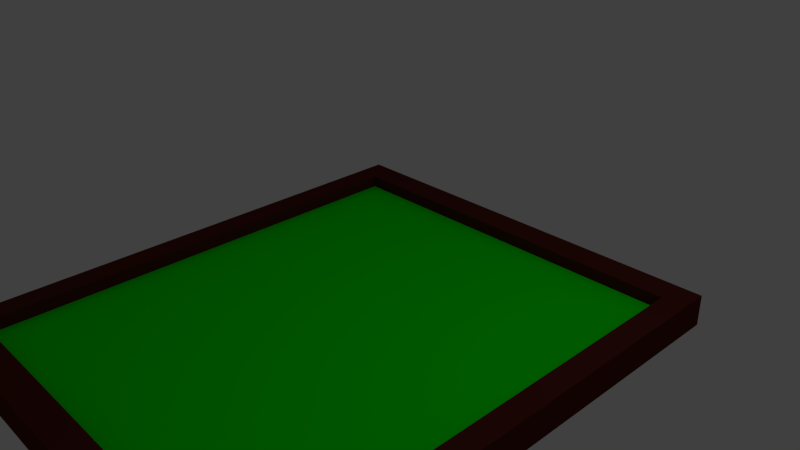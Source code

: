 # Source: pictureframe.blend  (saved by Blender 2.70.0; exported with 4.5.12 LTS)
import bpy
from mathutils import Matrix  # noqa: F401  (used for matrix-valued properties, if any)

bpy.ops.wm.read_factory_settings(use_empty=True)
scene = bpy.context.scene
scene.name = 'Scene'

# ---- collections
col_collection_1 = bpy.data.collections.new('Collection 1'); scene.collection.children.link(col_collection_1)

# ---- materials (node trees are filled in below, after node groups)
mat_wood = bpy.data.materials.new('wood')
mat_wood.alpha_threshold = 0.0
mat_wood.use_transparent_shadow = False
mat_wood.diffuse_color = (0.09463, 0.01715, 0.01112, 1.0)
mat_wood.roughness = 0.5
mat_wood.line_color = (0.0, 0.0, 0.0, 1.0)
mat_painting = bpy.data.materials.new('painting')
mat_painting.alpha_threshold = 0.0
mat_painting.use_transparent_shadow = False
mat_painting.diffuse_color = (0.0, 1.0, 0.0, 1.0)
mat_painting.roughness = 0.5
mat_painting.line_color = (0.0, 0.0, 0.0, 1.0)

# ---- material node trees

# ---- world
world_world = bpy.data.worlds.new('World'); scene.world = world_world
world_world.color = (0.05088, 0.05088, 0.05088)
world_world.use_sun_shadow = False
world_world.sun_shadow_jitter_overblur = 0.0
world_world.cycles.sampling_method = 'MANUAL'
world_world.cycles.sample_map_resolution = 256

# ---- cameras
cam_camera = bpy.data.cameras.new('Camera')
cam_camera.clip_end = 100.0
cam_camera.lens = 35.0
cam_camera.sensor_width = 32.0
cam_camera.sensor_height = 18.0
cam_camera.ortho_scale = 7.314
cam_camera.dof.focus_distance = 0.0
cam_camera.dof.aperture_fstop = 128.0

# ---- lights
light_lamp = bpy.data.lights.new('Lamp', 'POINT')
light_lamp.transmission_factor = 0.0
light_lamp.cutoff_distance = 30.0
light_lamp.energy = 100.0
light_lamp.shadow_buffer_clip_start = 1.001
light_lamp.shadow_soft_size = 0.1
light_lamp.shadow_maximum_resolution = 0.006
light_lamp.use_absolute_resolution = True
light_lamp.cycles.use_multiple_importance_sampling = False

# ---- meshes
me_cube = bpy.data.meshes.new('Cube')
me_cube.from_pydata([(3.043, 2.95, -1.0), (3.043, -4.416, -1.0), (-3.191, -4.416, -1.0), (-3.191, 2.95, -1.0), (3.043, 2.95, -0.5559), (3.043, -4.416, -0.5559), (-3.191, -4.416, -0.5559), (-3.191, 2.95, -0.5559), (2.704, 2.55, -0.5578), (2.704, -4.016, -0.5578), (-2.853, -4.016, -0.5578), (-2.853, 2.55, -0.5578), (2.704, 2.55, -0.7429), (2.704, -4.016, -0.7429), (-2.853, -4.016, -0.7429), (-2.853, 2.55, -0.7429)], [], [(0, 1, 2, 3), (7, 6, 10, 11), (0, 4, 5, 1), (1, 5, 6, 2), (2, 6, 7, 3), (4, 0, 3, 7), (11, 10, 14, 15), (6, 5, 9, 10), (4, 7, 11, 8), (5, 4, 8, 9), (12, 15, 14, 13), (10, 9, 13, 14), (8, 11, 15, 12), (9, 8, 12, 13)])
me_cube.polygons.foreach_set('material_index', [0, 0, 0, 0, 0, 0, 0, 0, 0, 0, 1, 0, 0, 0])
me_cube.materials.append(mat_wood)
me_cube.materials.append(mat_painting)
me_cube.use_remesh_preserve_volume = False
me_cube.use_remesh_preserve_attributes = False
me_cube.use_mirror_vertex_groups = False
me_cube.update()

# ---- objects
ob_cube = bpy.data.objects.new('Cube', me_cube)
ob_lamp = bpy.data.objects.new('Lamp', light_lamp)
ob_camera = bpy.data.objects.new('Camera', cam_camera)

# ---- transforms, parenting, visibility, modifiers, constraints
ob_cube.location = (0.0, 0.0, 0.0)
ob_cube.lock_rotations_4d = False
ob_cube.empty_display_type = 'ARROWS'
ob_cube.lineart.crease_threshold = 0.0
ob_lamp.location = (4.076, 1.005, 5.904)
ob_lamp.rotation_euler = (0.6503, 0.05522, 1.866)
ob_lamp.lock_rotations_4d = False
ob_lamp.empty_display_type = 'ARROWS'
ob_lamp.color = (0.0, 0.0, 0.0, 0.0)
ob_lamp.lineart.crease_threshold = 0.0
ob_camera.location = (7.481, -6.508, 5.344)
ob_camera.rotation_euler = (1.109, 0.01082, 0.8149)
ob_camera.lock_rotations_4d = False
ob_camera.empty_display_type = 'ARROWS'
ob_camera.color = (0.0, 0.0, 0.0, 0.0)
ob_camera.display_type = 'WIRE'
ob_camera.lineart.crease_threshold = 0.0

# ---- collection membership
col_collection_1.objects.link(ob_cube)
col_collection_1.objects.link(ob_lamp)
col_collection_1.objects.link(ob_camera)

# ---- scene / render settings (as saved in the file)
scene.camera = ob_camera
scene.frame_start = 1; scene.frame_end = 250; scene.frame_set(1)
scene.render.engine = 'BLENDER_EEVEE_NEXT'
scene.render.resolution_percentage = 50
scene.render.dither_intensity = 0.0
scene.cycles.use_denoising = False
scene.cycles.samples = 10
scene.cycles.sampling_pattern = 'TABULATED_SOBOL'
scene.cycles.light_sampling_threshold = 0.0
scene.cycles.use_adaptive_sampling = False
scene.cycles.use_light_tree = False
scene.cycles.blur_glossy = 0.0
scene.cycles.volume_bounces = 1
scene.cycles.pixel_filter_type = 'GAUSSIAN'
scene.cycles.sample_clamp_indirect = 0.0
scene.view_settings.view_transform = 'Standard'
bpy.context.view_layer.update()
